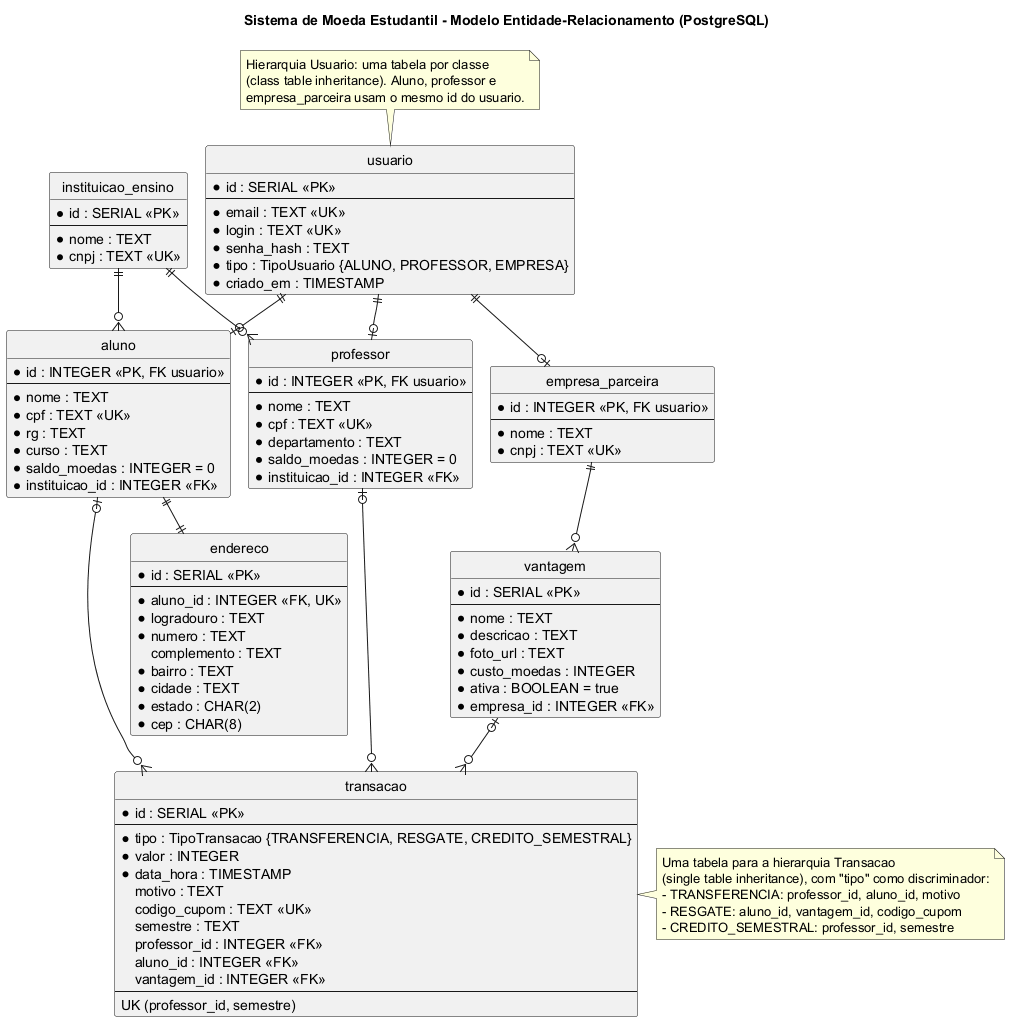

The diagram above was rendered by PlantUML. Its source (embedded in the PNG):
@startuml modelo-er
!pragma layout smetana
title Sistema de Moeda Estudantil - Modelo Entidade-Relacionamento (PostgreSQL)
hide circle
skinparam linetype ortho
skinparam entity {
  BackgroundColor #FDFDFD
  BorderColor #444444
}

entity "usuario" as usuario {
  * id : SERIAL <<PK>>
  --
  * email : TEXT <<UK>>
  * login : TEXT <<UK>>
  * senha_hash : TEXT
  * tipo : TipoUsuario {ALUNO, PROFESSOR, EMPRESA}
  * criado_em : TIMESTAMP
}

entity "instituicao_ensino" as instituicao {
  * id : SERIAL <<PK>>
  --
  * nome : TEXT
  * cnpj : TEXT <<UK>>
}

entity "aluno" as aluno {
  * id : INTEGER <<PK, FK usuario>>
  --
  * nome : TEXT
  * cpf : TEXT <<UK>>
  * rg : TEXT
  * curso : TEXT
  * saldo_moedas : INTEGER = 0
  * instituicao_id : INTEGER <<FK>>
}

entity "endereco" as endereco {
  * id : SERIAL <<PK>>
  --
  * aluno_id : INTEGER <<FK, UK>>
  * logradouro : TEXT
  * numero : TEXT
  complemento : TEXT
  * bairro : TEXT
  * cidade : TEXT
  * estado : CHAR(2)
  * cep : CHAR(8)
}

entity "professor" as professor {
  * id : INTEGER <<PK, FK usuario>>
  --
  * nome : TEXT
  * cpf : TEXT <<UK>>
  * departamento : TEXT
  * saldo_moedas : INTEGER = 0
  * instituicao_id : INTEGER <<FK>>
}

entity "empresa_parceira" as empresa {
  * id : INTEGER <<PK, FK usuario>>
  --
  * nome : TEXT
  * cnpj : TEXT <<UK>>
}

entity "vantagem" as vantagem {
  * id : SERIAL <<PK>>
  --
  * nome : TEXT
  * descricao : TEXT
  * foto_url : TEXT
  * custo_moedas : INTEGER
  * ativa : BOOLEAN = true
  * empresa_id : INTEGER <<FK>>
}

entity "transacao" as transacao {
  * id : SERIAL <<PK>>
  --
  * tipo : TipoTransacao {TRANSFERENCIA, RESGATE, CREDITO_SEMESTRAL}
  * valor : INTEGER
  * data_hora : TIMESTAMP
  motivo : TEXT
  codigo_cupom : TEXT <<UK>>
  semestre : TEXT
  professor_id : INTEGER <<FK>>
  aluno_id : INTEGER <<FK>>
  vantagem_id : INTEGER <<FK>>
  --
  UK (professor_id, semestre)
}

usuario ||--o| aluno
usuario ||--o| professor
usuario ||--o| empresa

instituicao ||--o{ aluno
instituicao ||--o{ professor
aluno ||--|| endereco
empresa ||--o{ vantagem

professor |o--o{ transacao
aluno |o--o{ transacao
vantagem |o--o{ transacao

note right of transacao
  Uma tabela para a hierarquia Transacao
  (single table inheritance), com "tipo" como discriminador:
  - TRANSFERENCIA: professor_id, aluno_id, motivo
  - RESGATE: aluno_id, vantagem_id, codigo_cupom
  - CREDITO_SEMESTRAL: professor_id, semestre
end note

note top of usuario
  Hierarquia Usuario: uma tabela por classe
  (class table inheritance). Aluno, professor e
  empresa_parceira usam o mesmo id do usuario.
end note
@enduml